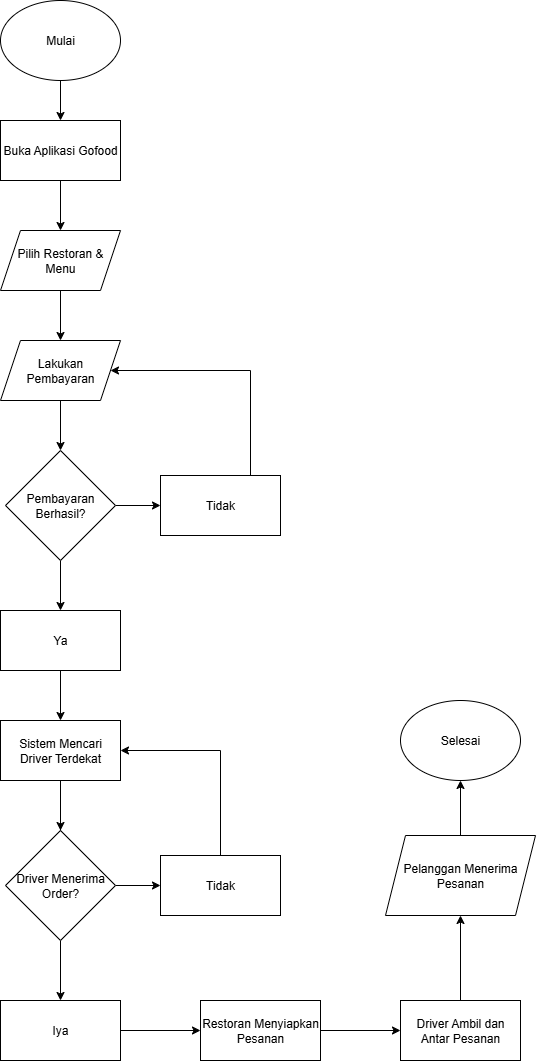

The diagram above was exported from draw.io. Its source (the exported page's mxGraphModel, read from the mxfile embedded in the PNG):
<mxGraphModel dx="1246" dy="676" grid="1" gridSize="10" guides="1" tooltips="1" connect="1" arrows="1" fold="1" page="1" pageScale="1" pageWidth="827" pageHeight="1169" math="0" shadow="0">
  <root>
    <mxCell id="0" />
    <mxCell id="1" parent="0" />
    <mxCell id="eCfP3-cktLINQZt4hieA-5" value="" style="edgeStyle=orthogonalEdgeStyle;rounded=0;orthogonalLoop=1;jettySize=auto;html=1;" parent="1" source="eCfP3-cktLINQZt4hieA-1" target="eCfP3-cktLINQZt4hieA-4" edge="1">
      <mxGeometry relative="1" as="geometry" />
    </mxCell>
    <mxCell id="eCfP3-cktLINQZt4hieA-1" value="Mulai" style="ellipse;whiteSpace=wrap;html=1;" parent="1" vertex="1">
      <mxGeometry x="80" y="40" width="120" height="80" as="geometry" />
    </mxCell>
    <mxCell id="eCfP3-cktLINQZt4hieA-8" value="" style="edgeStyle=orthogonalEdgeStyle;rounded=0;orthogonalLoop=1;jettySize=auto;html=1;" parent="1" source="eCfP3-cktLINQZt4hieA-4" target="eCfP3-cktLINQZt4hieA-7" edge="1">
      <mxGeometry relative="1" as="geometry" />
    </mxCell>
    <mxCell id="eCfP3-cktLINQZt4hieA-4" value="Buka Aplikasi Gofood" style="whiteSpace=wrap;html=1;" parent="1" vertex="1">
      <mxGeometry x="80" y="160" width="120" height="60" as="geometry" />
    </mxCell>
    <mxCell id="eCfP3-cktLINQZt4hieA-10" value="" style="edgeStyle=orthogonalEdgeStyle;rounded=0;orthogonalLoop=1;jettySize=auto;html=1;" parent="1" source="eCfP3-cktLINQZt4hieA-7" target="eCfP3-cktLINQZt4hieA-9" edge="1">
      <mxGeometry relative="1" as="geometry">
        <mxPoint x="120" y="310" as="targetPoint" />
      </mxGeometry>
    </mxCell>
    <mxCell id="eCfP3-cktLINQZt4hieA-7" value="Pilih Restoran &amp;amp; Menu" style="shape=parallelogram;perimeter=parallelogramPerimeter;whiteSpace=wrap;html=1;fixedSize=1;" parent="1" vertex="1">
      <mxGeometry x="80" y="270" width="120" height="60" as="geometry" />
    </mxCell>
    <mxCell id="eCfP3-cktLINQZt4hieA-12" value="" style="edgeStyle=orthogonalEdgeStyle;rounded=0;orthogonalLoop=1;jettySize=auto;html=1;" parent="1" source="eCfP3-cktLINQZt4hieA-9" target="eCfP3-cktLINQZt4hieA-11" edge="1">
      <mxGeometry relative="1" as="geometry" />
    </mxCell>
    <mxCell id="eCfP3-cktLINQZt4hieA-9" value="Lakukan&lt;div&gt;Pembayaran&lt;/div&gt;" style="shape=parallelogram;perimeter=parallelogramPerimeter;whiteSpace=wrap;html=1;fixedSize=1;" parent="1" vertex="1">
      <mxGeometry x="80" y="380" width="120" height="60" as="geometry" />
    </mxCell>
    <mxCell id="eCfP3-cktLINQZt4hieA-14" value="" style="edgeStyle=orthogonalEdgeStyle;rounded=0;orthogonalLoop=1;jettySize=auto;html=1;" parent="1" source="eCfP3-cktLINQZt4hieA-11" target="eCfP3-cktLINQZt4hieA-13" edge="1">
      <mxGeometry relative="1" as="geometry" />
    </mxCell>
    <mxCell id="eCfP3-cktLINQZt4hieA-19" value="" style="edgeStyle=orthogonalEdgeStyle;rounded=0;orthogonalLoop=1;jettySize=auto;html=1;" parent="1" source="eCfP3-cktLINQZt4hieA-11" target="eCfP3-cktLINQZt4hieA-18" edge="1">
      <mxGeometry relative="1" as="geometry" />
    </mxCell>
    <mxCell id="eCfP3-cktLINQZt4hieA-11" value="Pembayaran&lt;div&gt;Berhasil?&lt;/div&gt;" style="rhombus;whiteSpace=wrap;html=1;" parent="1" vertex="1">
      <mxGeometry x="85" y="490" width="110" height="110" as="geometry" />
    </mxCell>
    <mxCell id="eCfP3-cktLINQZt4hieA-16" style="edgeStyle=orthogonalEdgeStyle;rounded=0;orthogonalLoop=1;jettySize=auto;html=1;entryX=1;entryY=0.5;entryDx=0;entryDy=0;" parent="1" source="eCfP3-cktLINQZt4hieA-13" target="eCfP3-cktLINQZt4hieA-9" edge="1">
      <mxGeometry relative="1" as="geometry">
        <mxPoint x="330" y="390" as="targetPoint" />
        <Array as="points">
          <mxPoint x="330" y="410" />
        </Array>
      </mxGeometry>
    </mxCell>
    <mxCell id="eCfP3-cktLINQZt4hieA-13" value="Tidak" style="whiteSpace=wrap;html=1;" parent="1" vertex="1">
      <mxGeometry x="240" y="515" width="120" height="60" as="geometry" />
    </mxCell>
    <mxCell id="eCfP3-cktLINQZt4hieA-21" value="" style="edgeStyle=orthogonalEdgeStyle;rounded=0;orthogonalLoop=1;jettySize=auto;html=1;" parent="1" source="eCfP3-cktLINQZt4hieA-18" target="eCfP3-cktLINQZt4hieA-20" edge="1">
      <mxGeometry relative="1" as="geometry" />
    </mxCell>
    <mxCell id="eCfP3-cktLINQZt4hieA-18" value="Ya" style="whiteSpace=wrap;html=1;" parent="1" vertex="1">
      <mxGeometry x="80" y="650" width="120" height="60" as="geometry" />
    </mxCell>
    <mxCell id="eCfP3-cktLINQZt4hieA-23" value="" style="edgeStyle=orthogonalEdgeStyle;rounded=0;orthogonalLoop=1;jettySize=auto;html=1;" parent="1" source="eCfP3-cktLINQZt4hieA-26" edge="1">
      <mxGeometry relative="1" as="geometry">
        <mxPoint x="140" y="890" as="targetPoint" />
      </mxGeometry>
    </mxCell>
    <mxCell id="eCfP3-cktLINQZt4hieA-20" value="Sistem Mencari Driver Terdekat" style="whiteSpace=wrap;html=1;" parent="1" vertex="1">
      <mxGeometry x="80" y="760" width="120" height="60" as="geometry" />
    </mxCell>
    <mxCell id="eCfP3-cktLINQZt4hieA-27" value="" style="edgeStyle=orthogonalEdgeStyle;rounded=0;orthogonalLoop=1;jettySize=auto;html=1;" parent="1" source="eCfP3-cktLINQZt4hieA-20" target="eCfP3-cktLINQZt4hieA-26" edge="1">
      <mxGeometry relative="1" as="geometry">
        <mxPoint x="140" y="820" as="sourcePoint" />
        <mxPoint x="140" y="890" as="targetPoint" />
      </mxGeometry>
    </mxCell>
    <mxCell id="eCfP3-cktLINQZt4hieA-29" value="" style="edgeStyle=orthogonalEdgeStyle;rounded=0;orthogonalLoop=1;jettySize=auto;html=1;" parent="1" source="eCfP3-cktLINQZt4hieA-26" target="eCfP3-cktLINQZt4hieA-28" edge="1">
      <mxGeometry relative="1" as="geometry" />
    </mxCell>
    <mxCell id="eCfP3-cktLINQZt4hieA-31" value="" style="edgeStyle=orthogonalEdgeStyle;rounded=0;orthogonalLoop=1;jettySize=auto;html=1;" parent="1" source="eCfP3-cktLINQZt4hieA-26" target="eCfP3-cktLINQZt4hieA-30" edge="1">
      <mxGeometry relative="1" as="geometry" />
    </mxCell>
    <mxCell id="eCfP3-cktLINQZt4hieA-26" value="Driver Menerima Order?" style="rhombus;whiteSpace=wrap;html=1;" parent="1" vertex="1">
      <mxGeometry x="85" y="870" width="110" height="110" as="geometry" />
    </mxCell>
    <mxCell id="eCfP3-cktLINQZt4hieA-32" style="edgeStyle=orthogonalEdgeStyle;rounded=0;orthogonalLoop=1;jettySize=auto;html=1;entryX=1;entryY=0.5;entryDx=0;entryDy=0;" parent="1" source="eCfP3-cktLINQZt4hieA-28" target="eCfP3-cktLINQZt4hieA-20" edge="1">
      <mxGeometry relative="1" as="geometry">
        <mxPoint x="300" y="790" as="targetPoint" />
        <Array as="points">
          <mxPoint x="300" y="790" />
        </Array>
      </mxGeometry>
    </mxCell>
    <mxCell id="eCfP3-cktLINQZt4hieA-28" value="Tidak" style="rounded=0;whiteSpace=wrap;html=1;" parent="1" vertex="1">
      <mxGeometry x="240" y="895" width="120" height="60" as="geometry" />
    </mxCell>
    <mxCell id="eCfP3-cktLINQZt4hieA-34" value="" style="edgeStyle=orthogonalEdgeStyle;rounded=0;orthogonalLoop=1;jettySize=auto;html=1;" parent="1" source="eCfP3-cktLINQZt4hieA-30" target="eCfP3-cktLINQZt4hieA-33" edge="1">
      <mxGeometry relative="1" as="geometry" />
    </mxCell>
    <mxCell id="eCfP3-cktLINQZt4hieA-30" value="Iya" style="whiteSpace=wrap;html=1;" parent="1" vertex="1">
      <mxGeometry x="80" y="1040" width="120" height="60" as="geometry" />
    </mxCell>
    <mxCell id="eCfP3-cktLINQZt4hieA-36" value="" style="edgeStyle=orthogonalEdgeStyle;rounded=0;orthogonalLoop=1;jettySize=auto;html=1;" parent="1" source="eCfP3-cktLINQZt4hieA-33" target="eCfP3-cktLINQZt4hieA-35" edge="1">
      <mxGeometry relative="1" as="geometry" />
    </mxCell>
    <mxCell id="eCfP3-cktLINQZt4hieA-33" value="Restoran Menyiapkan Pesanan" style="whiteSpace=wrap;html=1;" parent="1" vertex="1">
      <mxGeometry x="280" y="1040" width="120" height="60" as="geometry" />
    </mxCell>
    <mxCell id="eCfP3-cktLINQZt4hieA-40" value="" style="edgeStyle=orthogonalEdgeStyle;rounded=0;orthogonalLoop=1;jettySize=auto;html=1;" parent="1" source="eCfP3-cktLINQZt4hieA-35" target="eCfP3-cktLINQZt4hieA-39" edge="1">
      <mxGeometry relative="1" as="geometry" />
    </mxCell>
    <mxCell id="eCfP3-cktLINQZt4hieA-35" value="Driver Ambil dan Antar Pesanan" style="whiteSpace=wrap;html=1;" parent="1" vertex="1">
      <mxGeometry x="480" y="1040" width="120" height="60" as="geometry" />
    </mxCell>
    <mxCell id="eCfP3-cktLINQZt4hieA-46" value="" style="edgeStyle=orthogonalEdgeStyle;rounded=0;orthogonalLoop=1;jettySize=auto;html=1;" parent="1" source="eCfP3-cktLINQZt4hieA-39" target="eCfP3-cktLINQZt4hieA-45" edge="1">
      <mxGeometry relative="1" as="geometry" />
    </mxCell>
    <mxCell id="eCfP3-cktLINQZt4hieA-39" value="Pelanggan Menerima Pesanan" style="shape=parallelogram;perimeter=parallelogramPerimeter;whiteSpace=wrap;html=1;fixedSize=1;" parent="1" vertex="1">
      <mxGeometry x="465" y="875" width="150" height="80" as="geometry" />
    </mxCell>
    <mxCell id="eCfP3-cktLINQZt4hieA-45" value="Selesai" style="ellipse;whiteSpace=wrap;html=1;" parent="1" vertex="1">
      <mxGeometry x="480" y="740" width="120" height="80" as="geometry" />
    </mxCell>
  </root>
</mxGraphModel>